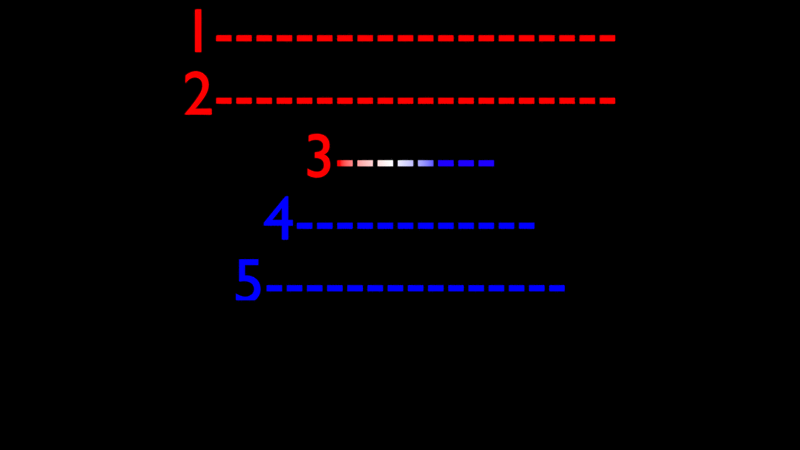 # Source: Basic_Karaoke_Patern01_05.blend  (saved by Blender 4.3.34; exported with 4.5.12 LTS)
import bpy
from mathutils import Matrix  # noqa: F401  (used for matrix-valued properties, if any)

bpy.ops.wm.read_factory_settings(use_empty=True)
scene = bpy.context.scene
scene.name = 'Scene'

# ---- collections
col_collection_1 = bpy.data.collections.new('Collection 1'); scene.collection.children.link(col_collection_1)

# ---- materials (node trees are filled in below, after node groups)
mat_material_001 = bpy.data.materials.new('Material.001')
mat_material_001.alpha_threshold = 0.0
mat_material_001.diffuse_color = (0.002732, 0.0, 0.7991, 1.0)
mat_material_001.roughness = 0.5
mat_material_001.line_color = (0.0, 0.0, 0.0, 1.0)
mat_karaoke = bpy.data.materials.new('Karaoke')
mat_karaoke.alpha_threshold = 0.0
mat_karaoke.diffuse_color = (0.8714, 0.8714, 0.8714, 1.0)
mat_karaoke.roughness = 0.5
mat_karaoke.line_color = (0.0, 0.0, 0.0, 1.0)

# ---- node groups
ng_karaoke_splitter = bpy.data.node_groups.new('Karaoke Splitter', 'ShaderNodeTree')
_s = ng_karaoke_splitter.interface.new_socket(name='AboveHidden', in_out='OUTPUT', socket_type='NodeSocketFloat')
_s.min_value = 0.0
_s.max_value = 0.0
_s = ng_karaoke_splitter.interface.new_socket(name='Top_color', in_out='OUTPUT', socket_type='NodeSocketFloat')
_s = ng_karaoke_splitter.interface.new_socket(name='Bottom_color', in_out='OUTPUT', socket_type='NodeSocketFloat')
_s = ng_karaoke_splitter.interface.new_socket(name='BelowHidden', in_out='OUTPUT', socket_type='NodeSocketFloat')
_s.min_value = 0.0
_s.max_value = 0.0
_s = ng_karaoke_splitter.interface.new_socket(name='Fac_X', in_out='OUTPUT', socket_type='NodeSocketFloat')
_s = ng_karaoke_splitter.interface.new_socket(name='Total Scan Lines', in_out='INPUT', socket_type='NodeSocketFloat')
_s.default_value = 3.0
_s.min_value = 3.0
_s.max_value = 1e+04
_s = ng_karaoke_splitter.interface.new_socket(name='Current Y', in_out='INPUT', socket_type='NodeSocketFloat')
_s.min_value = 0.0
_s.max_value = 1e+04
_s = ng_karaoke_splitter.interface.new_socket(name='OffsetAboveHidden', in_out='INPUT', socket_type='NodeSocketFloat')
_s.default_value = 2.5
_s = ng_karaoke_splitter.interface.new_socket(name='OffsetTop_color', in_out='INPUT', socket_type='NodeSocketFloat')
_s = ng_karaoke_splitter.interface.new_socket(name='OffsetBottom_color', in_out='INPUT', socket_type='NodeSocketFloat')
_s = ng_karaoke_splitter.interface.new_socket(name='OffsetBelow_Hiidden', in_out='INPUT', socket_type='NodeSocketFloat')
_s.default_value = -0.2
_s = ng_karaoke_splitter.interface.new_socket(name='Current_X', in_out='INPUT', socket_type='NodeSocketFloat')
_N = ng_karaoke_splitter.nodes; _L = ng_karaoke_splitter.links
n0 = _N.new('ShaderNodeMath'); n0.name = 'Math.003'; n0.location = (310, -78)
n0.operation = 'MULTIPLY'
n1 = _N.new('ShaderNodeMath'); n1.name = 'Math.001'; n1.location = (-806, 436)
n1.operation = 'DIVIDE'
n1.inputs[0].default_value = 1.0
n2 = _N.new('ShaderNodeMath'); n2.name = 'Math.007'; n2.location = (1045, -55)
n2.operation = 'LESS_THAN'
n3 = _N.new('ShaderNodeMath'); n3.name = 'Math'; n3.location = (1047, -214)
n3.operation = 'GREATER_THAN'
n4 = _N.new('ShaderNodeMath'); n4.name = 'Math.004'; n4.location = (312, -251)
n4.operation = 'MULTIPLY'
n5 = _N.new('NodeGroupOutput'); n5.name = 'Group Output'; n5.location = (851, 355)
n6 = _N.new('ShaderNodeMath'); n6.name = 'Math.002'; n6.location = (36, -378)
n7 = _N.new('NodeGroupInput'); n7.name = 'Group Input'; n7.location = (-1386, 279)
n8 = _N.new('ShaderNodeTexCoord'); n8.name = 'Texture Coordinate'; n8.location = (30, -50)
n9 = _N.new('ShaderNodeSeparateColor'); n9.name = 'Separate RGB'; n9.location = (204, -40)
n10 = _N.new('NodeReroute'); n10.name = 'Reroute.001'; n10.location = (966, -244)
n10.width = 16
n10.socket_idname = 'NodeSocketFloat'
n11 = _N.new('NodeReroute'); n11.name = 'Reroute.002'; n11.location = (268, -258)
n11.width = 16
n11.socket_idname = 'NodeSocketFloat'
n12 = _N.new('ShaderNodeMath'); n12.name = 'Math.006'; n12.location = (516, -249)
n12.operation = 'SUBTRACT'
n12.inputs[0].default_value = 1.0
n13 = _N.new('ShaderNodeMath'); n13.name = 'Math.005'; n13.location = (513, -80)
n13.operation = 'SUBTRACT'
n13.inputs[0].default_value = 1.0
n14 = _N.new('ShaderNodeMath'); n14.name = 'Math.008'; n14.location = (30, -40)
n14.operation = 'SUBTRACT'
n15 = _N.new('ShaderNodeMath'); n15.name = 'Math.010'; n15.location = (30, -139)
n15.operation = 'SUBTRACT'
n16 = _N.new('ShaderNodeMath'); n16.name = 'Math.009'; n16.location = (262, -40)
n17 = _N.new('NodeFrame'); n17.name = 'Frame'; n17.location = (61, -245)
n17.label = '---X Position---'
n17.width = 432
n18 = _N.new('NodeFrame'); n18.name = 'Frame.001'; n18.location = (-351, -133)
n18.label = 'SourceTexture'
n18.width = 374
n19 = _N.new('NodeFrame'); n19.name = 'Frame.002'; n19.location = (-579, 445)
n19.label = 'Y Position (Above/Below)'
n19.width = 1217
n20 = _N.new('ShaderNodeMath'); n20.name = 'Math.011'; n20.location = (309, -77)
n20.operation = 'MULTIPLY'
n21 = _N.new('ShaderNodeMath'); n21.name = 'Math.013'; n21.location = (1066, -88)
n21.operation = 'LESS_THAN'
n22 = _N.new('ShaderNodeMath'); n22.name = 'Math.014'; n22.location = (1068, -247)
n22.operation = 'GREATER_THAN'
n23 = _N.new('ShaderNodeMath'); n23.name = 'Math.015'; n23.location = (312, -250)
n23.operation = 'MULTIPLY'
n24 = _N.new('ShaderNodeMath'); n24.name = 'Math.016'; n24.location = (36, -377)
n25 = _N.new('NodeReroute'); n25.name = 'Reroute.003'; n25.location = (995, -261)
n25.width = 16
n25.socket_idname = 'NodeSocketFloat'
n26 = _N.new('NodeReroute'); n26.name = 'Reroute.004'; n26.location = (268, -258)
n26.width = 16
n26.socket_idname = 'NodeSocketFloat'
n27 = _N.new('ShaderNodeMath'); n27.name = 'Math.017'; n27.location = (516, -249)
n27.operation = 'SUBTRACT'
n27.inputs[0].default_value = 1.0
n28 = _N.new('ShaderNodeMath'); n28.name = 'Math.018'; n28.location = (512, -79)
n28.operation = 'SUBTRACT'
n28.inputs[0].default_value = 1.0
n29 = _N.new('ShaderNodeMath'); n29.name = 'Math.019'; n29.location = (30, -40)
n29.operation = 'SUBTRACT'
n30 = _N.new('NodeFrame'); n30.name = 'Frame.003'; n30.location = (-578, 1030)
n30.label = 'Y Position (Top/Bottom)'
n30.width = 1238
n0.parent = n19
n2.parent = n19
n3.parent = n19
n4.parent = n19
n6.parent = n19
n8.parent = n18
n9.parent = n18
n10.parent = n19
n11.parent = n19
n12.parent = n19
n13.parent = n19
n14.parent = n19
n15.parent = n17
n16.parent = n17
n20.parent = n30
n21.parent = n30
n22.parent = n30
n23.parent = n30
n24.parent = n30
n25.parent = n30
n26.parent = n30
n27.parent = n30
n28.parent = n30
n29.parent = n30
_L.new(n7.outputs[0], n1.inputs[1])
_L.new(n6.outputs[0], n4.inputs[0])
_L.new(n1.outputs[0], n11.inputs[0])
_L.new(n0.outputs[0], n13.inputs[1])
_L.new(n4.outputs[0], n12.inputs[1])
_L.new(n8.outputs[0], n9.inputs[0])
_L.new(n9.outputs[1], n10.inputs[0])
_L.new(n13.outputs[0], n2.inputs[1])
_L.new(n2.outputs[0], n5.inputs[0])
_L.new(n3.outputs[0], n5.inputs[3])
_L.new(n10.outputs[0], n2.inputs[0])
_L.new(n11.outputs[0], n4.inputs[1])
_L.new(n11.outputs[0], n0.inputs[1])
_L.new(n12.outputs[0], n3.inputs[0])
_L.new(n10.outputs[0], n3.inputs[1])
_L.new(n14.outputs[0], n0.inputs[0])
_L.new(n7.outputs[1], n14.inputs[0])
_L.new(n7.outputs[1], n6.inputs[0])
_L.new(n7.outputs[2], n14.inputs[1])
_L.new(n7.outputs[5], n6.inputs[1])
_L.new(n15.outputs[0], n16.inputs[1])
_L.new(n16.outputs[0], n5.inputs[4])
_L.new(n9.outputs[0], n16.inputs[0])
_L.new(n7.outputs[6], n15.inputs[1])
_L.new(n24.outputs[0], n23.inputs[0])
_L.new(n20.outputs[0], n28.inputs[1])
_L.new(n23.outputs[0], n27.inputs[1])
_L.new(n28.outputs[0], n21.inputs[1])
_L.new(n25.outputs[0], n21.inputs[0])
_L.new(n26.outputs[0], n23.inputs[1])
_L.new(n26.outputs[0], n20.inputs[1])
_L.new(n27.outputs[0], n22.inputs[0])
_L.new(n25.outputs[0], n22.inputs[1])
_L.new(n29.outputs[0], n20.inputs[0])
_L.new(n7.outputs[4], n24.inputs[1])
_L.new(n7.outputs[3], n29.inputs[1])
_L.new(n1.outputs[0], n26.inputs[0])
_L.new(n21.outputs[0], n5.inputs[1])
_L.new(n22.outputs[0], n5.inputs[2])
_L.new(n7.outputs[1], n24.inputs[0])
_L.new(n7.outputs[1], n29.inputs[0])
_L.new(n9.outputs[1], n25.inputs[0])
n5.is_active_output = True

# ---- material node trees
mat_material_001.use_nodes = True; mat_material_001.node_tree.nodes.clear()
_N = mat_material_001.node_tree.nodes; _L = mat_material_001.node_tree.links
n0 = _N.new('ShaderNodeOutputMaterial'); n0.name = 'Material Output'; n0.location = (300, 300)
n1 = _N.new('ShaderNodeBsdfDiffuse'); n1.name = 'Diffuse BSDF'; n1.location = (10, 300)
n1.inputs[0].default_value = (0.0, 0.0, 0.0, 1.0)
_L.new(n1.outputs[0], n0.inputs[0])
n0.is_active_output = True
mat_karaoke.use_nodes = True; mat_karaoke.node_tree.nodes.clear()
_N = mat_karaoke.node_tree.nodes; _L = mat_karaoke.node_tree.links
n0 = _N.new('NodeFrame'); n0.name = 'Frame.002'; n0.location = (1106, 125)
n0.label = 'BelowHidden'
n0.width = 375
n1 = _N.new('NodeFrame'); n1.name = 'Frame'; n1.location = (1508, 624)
n1.label = 'AboveHidden'
n1.width = 371
n2 = _N.new('NodeFrame'); n2.name = 'Frame.001'; n2.location = (-110, 404)
n2.label = 'Current Line'
n2.width = 492
n3 = _N.new('ShaderNodeMixShader'); n3.name = 'Mix Shader.001'; n3.location = (205, -40)
n4 = _N.new('ShaderNodeOutputMaterial'); n4.name = 'Material Output'; n4.location = (1892, 390)
n5 = _N.new('ShaderNodeMixShader'); n5.name = 'Mix Shader'; n5.location = (201, -40)
n6 = _N.new('ShaderNodeBsdfTransparent'); n6.name = 'Transparent BSDF'; n6.location = (30, -124)
n7 = _N.new('ShaderNodeEmission'); n7.name = 'Emission'; n7.location = (322, -86)
n8 = _N.new('ShaderNodeGroup'); n8.name = 'Group'; n8.location = (-547, 445)
n8.width = 223
n8.node_tree = ng_karaoke_splitter
n8.inputs[0].default_value = 10.0
n8.inputs[1].default_value = 5.0
n8.inputs[2].default_value = 5.0
n8.inputs[3].default_value = 3.0
n8.inputs[4].default_value = -2.0
n8.inputs[5].default_value = -0.2
n8.inputs[6].default_value = 0.5
n9 = _N.new('ShaderNodeBsdfTransparent'); n9.name = 'Transparent BSDF.001'; n9.location = (30, -117)
n10 = _N.new('ShaderNodeValToRGB'); n10.name = 'Color Ramp'; n10.location = (30, -40)
n10.width = 243
while len(n10.color_ramp.elements) > 1: n10.color_ramp.elements.remove(n10.color_ramp.elements[-1])
n10.color_ramp.elements[0].position = 0.3909; n10.color_ramp.elements[0].color = (1.0, 0.0, 0.0, 1.0)
_e = n10.color_ramp.elements.new(0.4818); _e.color = (1.0, 1.0, 1.0, 1.0)
_e = n10.color_ramp.elements.new(0.5682); _e.color = (0.01303, 0.0, 1.0, 1.0)
n11 = _N.new('NodeFrame'); n11.name = 'Frame.003'; n11.location = (450, 84)
n11.label = 'Bottom_color'
n11.width = 410
n12 = _N.new('ShaderNodeMixShader'); n12.name = 'Mix Shader.002'; n12.location = (240, -40)
n13 = _N.new('NodeFrame'); n13.name = 'Frame.004'; n13.location = (785, 691)
n13.label = 'Top_color'
n13.width = 423
n14 = _N.new('ShaderNodeMixShader'); n14.name = 'Mix Shader.003'; n14.location = (253, -68)
n15 = _N.new('ShaderNodeEmission'); n15.name = 'Emission.001'; n15.location = (30, -40)
n15.inputs[0].default_value = (1.0, 0.0, 0.0, 1.0)
n16 = _N.new('ShaderNodeEmission'); n16.name = 'Emission.002'; n16.location = (30, -99)
n16.inputs[0].default_value = (0.0, 0.0, 1.0, 1.0)
n17 = _N.new('NodeFrame'); n17.name = 'Frame.005'; n17.location = (-547, 726)
n17.width = 572
n3.parent = n0
n5.parent = n1
n6.parent = n1
n7.parent = n2
n9.parent = n0
n10.parent = n2
n12.parent = n11
n14.parent = n13
n15.parent = n13
n16.parent = n11
_L.new(n6.outputs[0], n5.inputs[1])
_L.new(n3.outputs[0], n5.inputs[2])
_L.new(n8.outputs[0], n5.inputs[0])
_L.new(n8.outputs[3], n3.inputs[0])
_L.new(n8.outputs[4], n10.inputs[0])
_L.new(n10.outputs[0], n7.inputs[0])
_L.new(n8.outputs[2], n12.inputs[0])
_L.new(n8.outputs[1], n14.inputs[0])
_L.new(n9.outputs[0], n3.inputs[2])
_L.new(n16.outputs[0], n12.inputs[2])
_L.new(n7.outputs[0], n12.inputs[1])
_L.new(n15.outputs[0], n14.inputs[1])
_L.new(n12.outputs[0], n14.inputs[2])
_L.new(n14.outputs[0], n3.inputs[1])
_L.new(n5.outputs[0], n4.inputs[0])
n4.is_active_output = True

# ---- world
world_world = bpy.data.worlds.new('World'); scene.world = world_world
world_world.use_nodes = True; world_world.node_tree.nodes.clear()
_N = world_world.node_tree.nodes; _L = world_world.node_tree.links
n0 = _N.new('ShaderNodeOutputWorld'); n0.name = 'World Output'; n0.location = (300, 300)
n1 = _N.new('ShaderNodeBackground'); n1.name = 'Background'; n1.location = (10, 300)
n1.inputs[0].default_value = (0.0, 0.0, 0.0, 1.0)
_L.new(n1.outputs[0], n0.inputs[0])
n0.is_active_output = True
world_world.color = (0.05088, 0.05088, 0.05088)
world_world.use_sun_shadow = False
world_world.sun_shadow_jitter_overblur = 0.0
world_world.cycles.sampling_method = 'MANUAL'
world_world.cycles.sample_map_resolution = 256

# ---- cameras
cam_camera = bpy.data.cameras.new('Camera')
cam_camera.type = 'ORTHO'
cam_camera.clip_end = 100.0
cam_camera.lens = 35.0
cam_camera.sensor_width = 32.0
cam_camera.sensor_height = 18.0
cam_camera.ortho_scale = 12.8
cam_camera.dof.focus_distance = 0.0

# ---- meshes
me_plane = bpy.data.meshes.new('Plane')
me_plane.from_pydata([(-0.5, -0.5, 0.0), (0.5, -0.5, 0.0), (-0.5, 0.5, 0.0), (0.5, 0.5, 0.0), (-0.5391, -0.5694, 0.01), (0.5391, -0.5694, 0.01), (-0.5391, 0.5694, 0.01), (0.5391, 0.5694, 0.01)], [], [(3, 7, 6, 2), (1, 5, 7, 3), (0, 4, 5, 1), (2, 6, 4, 0)])
me_plane.materials.append(mat_material_001)
me_plane.use_remesh_preserve_volume = False
me_plane.use_remesh_preserve_attributes = False
me_plane.use_mirror_vertex_groups = False
me_plane.update()

# ---- curves / text
txt_text = bpy.data.curves.new('Text', 'FONT')
txt_text.dimensions = '2D'
txt_text.body = '1--------------------\n2--------------------\n3--------\n4------------\n5---------------\n6---------------------\n7--------------------------\n8--------------------.\n9-------------\n10-----'
txt_text.materials.append(mat_karaoke)
txt_text.use_path_clamp = True
txt_text.bevel_resolution = 0
txt_text.align_x = 'CENTER'

# ---- objects
ob_frame = bpy.data.objects.new('Frame', me_plane)
ob_camera = bpy.data.objects.new('Camera', cam_camera)
ob_text = bpy.data.objects.new('Text', txt_text)

# ---- transforms, parenting, visibility, modifiers, constraints
ob_frame.location = (0.0, -0.01, 0.0)
ob_frame.rotation_euler = (1.571, -0.0, 0.0)
ob_frame.scale = (12.8, 7.2, 1.0)
ob_frame.hide_render = True
ob_frame.lineart.crease_threshold = 0.0
ob_camera.location = (0.0, -7.5, 0.0)
ob_camera.rotation_euler = (1.571, -0.0, -0.0)
ob_camera.lineart.crease_threshold = 0.0
ob_text.location = (0.0, 0.0, 2.769)
ob_text.rotation_euler = (1.571, -0.0, 0.0)
ob_text.lineart.crease_threshold = 0.0

# ---- collection membership
col_collection_1.objects.link(ob_frame)
col_collection_1.objects.link(ob_camera)
col_collection_1.objects.link(ob_text)

# ---- scene / render settings (as saved in the file)
scene.camera = ob_camera
scene.frame_start = 1; scene.frame_end = 550; scene.frame_set(294)
scene.render.engine = 'CYCLES'
scene.render.image_settings.color_mode = 'RGB'
scene.render.image_settings.compression = 90
scene.render.resolution_x = 1280
scene.render.resolution_y = 720
scene.render.dither_intensity = 0.0
scene.render.use_overwrite = False
scene.render.bake_margin = 2
scene.render.bake_bias = 0.0
scene.cycles.use_denoising = False
scene.cycles.samples = 10
scene.cycles.sampling_pattern = 'TABULATED_SOBOL'
scene.cycles.light_sampling_threshold = 0.0
scene.cycles.use_adaptive_sampling = False
scene.cycles.use_light_tree = False
scene.cycles.caustics_reflective = False
scene.cycles.caustics_refractive = False
scene.cycles.blur_glossy = 0.0
scene.cycles.max_bounces = 8
scene.cycles.diffuse_bounces = 0
scene.cycles.glossy_bounces = 1
scene.cycles.transmission_bounces = 2
scene.cycles.volume_bounces = 1
scene.cycles.pixel_filter_type = 'GAUSSIAN'
scene.cycles.seed = 294
scene.cycles.sample_clamp_indirect = 0.0
scene.cycles.debug_bvh_type = 'STATIC_BVH'
scene.view_settings.view_transform = 'Standard'
bpy.context.view_layer.update()
